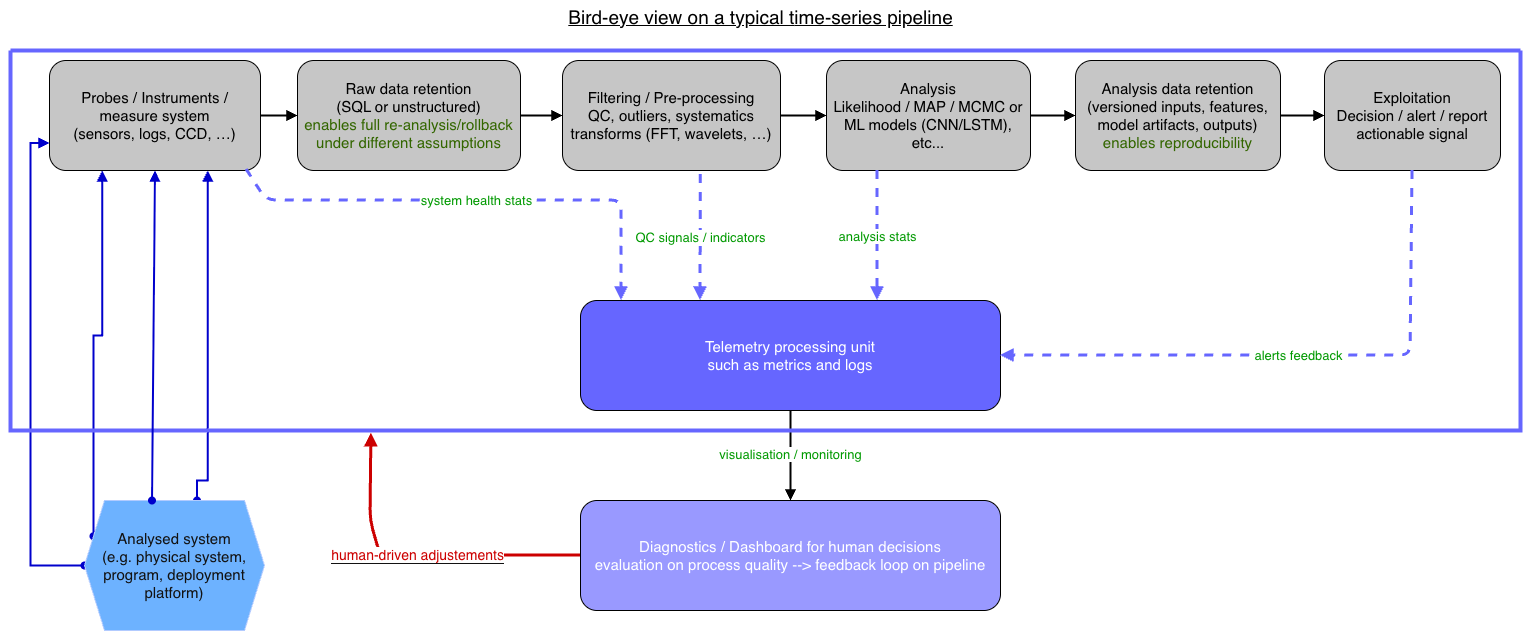

The diagram above was exported from draw.io. Its source (the exported page's mxGraphModel, read from the mxfile embedded in the PNG):
<mxGraphModel dx="1396" dy="896" grid="1" gridSize="10" guides="1" tooltips="1" connect="1" arrows="1" fold="1" page="1" pageScale="1" pageWidth="850" pageHeight="1100" background="light-dark(#FFFFFF,#FFFFFF)" math="0" shadow="0">
  <root>
    <mxCell id="0" />
    <mxCell id="1" parent="0" />
    <mxCell id="2NJ9P69aILRB7gsNBqAx-24" edge="1" parent="1" source="2NJ9P69aILRB7gsNBqAx-1" style="edgeStyle=orthogonalEdgeStyle;rounded=0;orthogonalLoop=1;jettySize=auto;html=1;exitX=0.25;exitY=1;exitDx=0;exitDy=0;entryX=0;entryY=0.25;entryDx=0;entryDy=0;startArrow=block;startFill=1;strokeWidth=2;endArrow=oval;endFill=1;strokeColor=light-dark(#000000,#0000CC);" target="2NJ9P69aILRB7gsNBqAx-22">
      <mxGeometry relative="1" as="geometry" />
    </mxCell>
    <mxCell id="2NJ9P69aILRB7gsNBqAx-26" edge="1" parent="1" source="2NJ9P69aILRB7gsNBqAx-1" style="edgeStyle=orthogonalEdgeStyle;rounded=0;orthogonalLoop=1;jettySize=auto;html=1;exitX=0.75;exitY=1;exitDx=0;exitDy=0;entryX=0.625;entryY=0;entryDx=0;entryDy=0;startArrow=block;startFill=1;endArrow=oval;endFill=1;strokeWidth=2;strokeColor=light-dark(#000000,#0000CC);" target="2NJ9P69aILRB7gsNBqAx-22">
      <mxGeometry relative="1" as="geometry">
        <Array as="points">
          <mxPoint x="217" y="540" />
          <mxPoint x="206" y="540" />
        </Array>
      </mxGeometry>
    </mxCell>
    <mxCell id="2NJ9P69aILRB7gsNBqAx-27" edge="1" parent="1" source="2NJ9P69aILRB7gsNBqAx-1" style="edgeStyle=orthogonalEdgeStyle;rounded=0;orthogonalLoop=1;jettySize=auto;html=1;exitX=0;exitY=0.75;exitDx=0;exitDy=0;entryX=0;entryY=0.5;entryDx=0;entryDy=0;endArrow=oval;endFill=1;startArrow=block;startFill=1;strokeWidth=2;strokeColor=light-dark(#000000,#0000CC);" target="2NJ9P69aILRB7gsNBqAx-22">
      <mxGeometry relative="1" as="geometry">
        <Array as="points">
          <mxPoint x="40" y="203" />
          <mxPoint x="40" y="625" />
        </Array>
      </mxGeometry>
    </mxCell>
    <mxCell id="2NJ9P69aILRB7gsNBqAx-1" parent="1" style="rounded=1;whiteSpace=wrap;html=1;fillColor=light-dark(#FFFFFF,#C6C6C6);strokeColor=light-dark(#000000,#000000);fontSize=14;" value="&lt;font style=&quot;color: light-dark(rgb(0, 0, 0), rgb(0, 0, 0)); font-size: 15px;&quot;&gt;Probes / Instruments / measure system&lt;br&gt;(sensors, logs, CCD, …)&lt;/font&gt;" vertex="1">
      <mxGeometry height="110" width="211" x="59" y="120" as="geometry" />
    </mxCell>
    <mxCell id="2NJ9P69aILRB7gsNBqAx-2" parent="1" style="rounded=1;whiteSpace=wrap;html=1;fillColor=light-dark(#FFFFFF,#C6C6C6);strokeColor=light-dark(#000000,#000000);fontSize=14;" value="&lt;font style=&quot;font-size: 15px;&quot;&gt;&lt;font style=&quot;color: light-dark(rgb(0, 0, 0), rgb(0, 0, 0));&quot;&gt;Raw data retention&lt;br&gt;(SQL or unstructured)&lt;/font&gt;&lt;br&gt;&lt;font style=&quot;color: light-dark(rgb(0, 0, 0), rgb(51, 102, 0));&quot;&gt;enables full re-analysis/rollback under different assumptions&lt;/font&gt;&lt;/font&gt;" vertex="1">
      <mxGeometry height="110" width="223" x="307" y="120" as="geometry" />
    </mxCell>
    <mxCell id="2NJ9P69aILRB7gsNBqAx-3" parent="1" style="rounded=1;whiteSpace=wrap;html=1;fillColor=light-dark(#FFFFFF,#C6C6C6);strokeColor=light-dark(#000000,#000000);fontSize=14;" value="&lt;font style=&quot;color: light-dark(rgb(0, 0, 0), rgb(0, 0, 0)); font-size: 15px;&quot;&gt;Filtering / Pre-processing&lt;br&gt;QC, outliers, systematics&lt;br&gt;transforms (FFT, wavelets, …)&lt;/font&gt;" vertex="1">
      <mxGeometry height="110" width="218" x="572" y="120" as="geometry" />
    </mxCell>
    <mxCell id="2NJ9P69aILRB7gsNBqAx-4" parent="1" style="rounded=1;whiteSpace=wrap;html=1;fillColor=light-dark(#FFFFFF,#C6C6C6);strokeColor=light-dark(#000000,#000000);fontSize=14;" value="&lt;font style=&quot;color: light-dark(rgb(0, 0, 0), rgb(0, 0, 0)); font-size: 15px;&quot;&gt;Analysis&lt;br&gt;Likelihood / MAP / MCMC or ML models (CNN/LSTM), etc...&lt;/font&gt;" vertex="1">
      <mxGeometry height="110" width="204" x="836" y="120" as="geometry" />
    </mxCell>
    <mxCell id="2NJ9P69aILRB7gsNBqAx-5" parent="1" style="rounded=1;whiteSpace=wrap;html=1;fillColor=light-dark(#FFFFFF,#C6C6C6);strokeColor=light-dark(#000000,#000000);fontSize=14;" value="&lt;font style=&quot;font-size: 15px;&quot;&gt;&lt;font style=&quot;color: light-dark(rgb(0, 0, 0), rgb(0, 0, 0));&quot;&gt;Analysis data retention&lt;br&gt;(versioned inputs, features,&lt;br&gt;model artifacts, outputs)&lt;/font&gt;&lt;br&gt;&lt;font style=&quot;color: light-dark(rgb(0, 0, 0), rgb(51, 102, 0));&quot;&gt;enables reproducibility&lt;/font&gt;&lt;/font&gt;" vertex="1">
      <mxGeometry height="110" width="205" x="1085" y="120" as="geometry" />
    </mxCell>
    <mxCell id="2NJ9P69aILRB7gsNBqAx-6" parent="1" style="rounded=1;whiteSpace=wrap;html=1;fillColor=light-dark(#FFFFFF,#C6C6C6);strokeColor=light-dark(#000000,#000000);fontSize=14;" value="&lt;font style=&quot;color: light-dark(rgb(0, 0, 0), rgb(0, 0, 0)); font-size: 15px;&quot;&gt;Exploitation&lt;br&gt;Decision / alert / report&lt;br&gt;actionable signal&lt;/font&gt;" vertex="1">
      <mxGeometry height="110" width="176" x="1334" y="120" as="geometry" />
    </mxCell>
    <mxCell id="2NJ9P69aILRB7gsNBqAx-7" edge="1" parent="1" source="2NJ9P69aILRB7gsNBqAx-1" style="endArrow=block;endFill=1;strokeWidth=2;html=1;strokeColor=light-dark(#000000,#000000);" target="2NJ9P69aILRB7gsNBqAx-2">
      <mxGeometry relative="1" as="geometry" />
    </mxCell>
    <mxCell id="2NJ9P69aILRB7gsNBqAx-8" edge="1" parent="1" source="2NJ9P69aILRB7gsNBqAx-2" style="endArrow=block;endFill=1;strokeWidth=2;html=1;strokeColor=light-dark(#000000,#000000);" target="2NJ9P69aILRB7gsNBqAx-3">
      <mxGeometry relative="1" as="geometry" />
    </mxCell>
    <mxCell id="2NJ9P69aILRB7gsNBqAx-9" edge="1" parent="1" source="2NJ9P69aILRB7gsNBqAx-3" style="endArrow=block;endFill=1;strokeWidth=2;html=1;strokeColor=light-dark(#000000,#000000);" target="2NJ9P69aILRB7gsNBqAx-4">
      <mxGeometry relative="1" as="geometry" />
    </mxCell>
    <mxCell id="2NJ9P69aILRB7gsNBqAx-10" edge="1" parent="1" source="2NJ9P69aILRB7gsNBqAx-4" style="endArrow=block;endFill=1;strokeWidth=2;html=1;strokeColor=light-dark(#000000,#000000);" target="2NJ9P69aILRB7gsNBqAx-5">
      <mxGeometry relative="1" as="geometry" />
    </mxCell>
    <mxCell id="2NJ9P69aILRB7gsNBqAx-11" edge="1" parent="1" source="2NJ9P69aILRB7gsNBqAx-5" style="endArrow=block;endFill=1;strokeWidth=2;html=1;strokeColor=light-dark(#000000,#000000);" target="2NJ9P69aILRB7gsNBqAx-6">
      <mxGeometry relative="1" as="geometry" />
    </mxCell>
    <mxCell id="x5S2yHd0vcEVXTX7yE-Y-2" edge="1" parent="1" source="2NJ9P69aILRB7gsNBqAx-12" style="edgeStyle=orthogonalEdgeStyle;rounded=0;orthogonalLoop=1;jettySize=auto;html=1;strokeColor=light-dark(#000000,#66FFFF);" target="2NJ9P69aILRB7gsNBqAx-13" value="">
      <mxGeometry relative="1" as="geometry" />
    </mxCell>
    <mxCell id="x5S2yHd0vcEVXTX7yE-Y-3" edge="1" parent="1" source="2NJ9P69aILRB7gsNBqAx-12" style="edgeStyle=orthogonalEdgeStyle;rounded=0;orthogonalLoop=1;jettySize=auto;html=1;strokeColor=light-dark(#000000,#000000);" target="2NJ9P69aILRB7gsNBqAx-13" value="">
      <mxGeometry relative="1" as="geometry" />
    </mxCell>
    <mxCell id="2NJ9P69aILRB7gsNBqAx-12" parent="1" style="rounded=1;whiteSpace=wrap;html=1;fillColor=light-dark(#FFF2CC,#6666FF);strokeColor=light-dark(#000000,#000000);fontSize=14;" value="&lt;font style=&quot;font-size: 15px;&quot;&gt;Telemetry processing unit&lt;br&gt;such as metrics and logs&lt;/font&gt;" vertex="1">
      <mxGeometry height="110" width="420" x="590" y="360" as="geometry" />
    </mxCell>
    <mxCell id="2NJ9P69aILRB7gsNBqAx-13" parent="1" style="rounded=1;whiteSpace=wrap;html=1;fillColor=light-dark(#DAE8FC,#9999FF);strokeColor=light-dark(#000000,#000000);fontSize=14;" value="&lt;font style=&quot;font-size: 15px;&quot;&gt;Diagnostics / Dashboard for human decisions&lt;br&gt;evaluation on process quality --&amp;gt; feedback loop on pipeline&lt;/font&gt;" vertex="1">
      <mxGeometry height="110" width="420" x="590" y="560" as="geometry" />
    </mxCell>
    <mxCell id="2NJ9P69aILRB7gsNBqAx-16" edge="1" parent="1" source="2NJ9P69aILRB7gsNBqAx-4" style="dashed=1;endArrow=block;endFill=1;strokeWidth=3;html=1;exitX=0.25;exitY=1;exitDx=0;exitDy=0;strokeColor=light-dark(#000000,#6666FF);" value="&lt;font style=&quot;font-size: 13px; color: light-dark(rgb(0, 0, 0), rgb(0, 153, 0)); background-color: light-dark(rgb(255, 255, 255), rgb(255, 255, 255));&quot;&gt;analysis stats&lt;/font&gt;">
      <mxGeometry relative="1" as="geometry">
        <Array as="points" />
        <mxPoint x="887" y="360" as="targetPoint" />
      </mxGeometry>
    </mxCell>
    <mxCell id="2NJ9P69aILRB7gsNBqAx-17" edge="1" parent="1" source="2NJ9P69aILRB7gsNBqAx-6" style="dashed=1;endArrow=block;endFill=1;strokeWidth=3;html=1;entryX=1;entryY=0.5;entryDx=0;entryDy=0;exitX=0.5;exitY=1;exitDx=0;exitDy=0;strokeColor=light-dark(#000000,#6666FF);" target="2NJ9P69aILRB7gsNBqAx-12" value="&lt;font style=&quot;font-size: 13px; color: light-dark(rgb(0, 0, 0), rgb(0, 153, 0)); background-color: light-dark(rgb(255, 255, 255), rgb(255, 255, 255));&quot;&gt;alerts feedback&lt;/font&gt;">
      <mxGeometry relative="1" as="geometry">
        <Array as="points">
          <mxPoint x="1420" y="415" />
        </Array>
        <mxPoint x="1575.06" y="229.99878273955957" as="sourcePoint" />
        <mxPoint x="1009" y="420.28" as="targetPoint" />
      </mxGeometry>
    </mxCell>
    <mxCell id="2NJ9P69aILRB7gsNBqAx-18" edge="1" parent="1" source="2NJ9P69aILRB7gsNBqAx-12" style="endArrow=block;endFill=1;strokeWidth=2;html=1;strokeColor=light-dark(#000000,#000000);" target="2NJ9P69aILRB7gsNBqAx-13" value="&lt;font style=&quot;font-size: 13px; color: light-dark(rgb(0, 0, 0), rgb(0, 153, 0)); background-color: light-dark(rgb(255, 255, 255), rgb(255, 255, 255));&quot;&gt;visualisation / monitoring&lt;/font&gt;">
      <mxGeometry relative="1" x="-0.0123" as="geometry">
        <mxPoint as="offset" />
      </mxGeometry>
    </mxCell>
    <mxCell id="2NJ9P69aILRB7gsNBqAx-20" edge="1" parent="1" style="strokeColor=light-dark(#FFFFFF,#CC0000);strokeWidth=3;endArrow=block;endFill=1;html=1;entryX=0.239;entryY=1.007;entryDx=0;entryDy=0;entryPerimeter=0;" target="x5S2yHd0vcEVXTX7yE-Y-1" value="&lt;font style=&quot;font-size: 14px; color: light-dark(rgb(255, 255, 255), rgb(204, 0, 0)); background-color: light-dark(rgb(255, 255, 255), rgb(255, 255, 255));&quot;&gt;human-driven adjustements&lt;/font&gt;">
      <mxGeometry relative="1" x="0.0023" as="geometry">
        <mxPoint as="offset" />
        <Array as="points">
          <mxPoint x="390" y="615" />
          <mxPoint x="380" y="580" />
        </Array>
        <mxPoint x="590" y="615" as="sourcePoint" />
        <mxPoint x="460" y="540" as="targetPoint" />
      </mxGeometry>
    </mxCell>
    <mxCell id="2NJ9P69aILRB7gsNBqAx-22" parent="1" style="shape=hexagon;perimeter=hexagonPerimeter2;whiteSpace=wrap;html=1;fixedSize=1;fillColor=#0050ef;fontColor=#ffffff;strokeColor=#001DBC;" value="&lt;div&gt;&lt;span style=&quot;font-size: 15px;&quot;&gt;Analysed system&lt;/span&gt;&lt;/div&gt;&lt;div&gt;&lt;span style=&quot;font-size: 15px;&quot;&gt;(e.g. physical system, program, deployment platform)&lt;/span&gt;&lt;/div&gt;" vertex="1">
      <mxGeometry height="130" width="180" x="94" y="560" as="geometry" />
    </mxCell>
    <mxCell id="x5S2yHd0vcEVXTX7yE-Y-1" parent="1" style="swimlane;startSize=0;strokeWidth=4;strokeColor=light-dark(#000000,#6666FF);" value="" vertex="1">
      <mxGeometry height="380" width="1510" x="20" y="110" as="geometry" />
    </mxCell>
    <mxCell id="2NJ9P69aILRB7gsNBqAx-14" edge="1" parent="x5S2yHd0vcEVXTX7yE-Y-1" source="2NJ9P69aILRB7gsNBqAx-1" style="dashed=1;endArrow=block;endFill=1;strokeWidth=3;html=1;entryX=0.25;entryY=0;entryDx=0;entryDy=0;fillColor=#0050ef;strokeColor=light-dark(#000000,#6666FF);exitX=0.934;exitY=0.991;exitDx=0;exitDy=0;exitPerimeter=0;" value="&lt;font style=&quot;font-size: 13px; color: light-dark(rgb(0, 0, 0), rgb(0, 153, 0)); background-color: light-dark(rgb(255, 255, 255), rgb(255, 255, 255));&quot;&gt;system health stats&lt;/font&gt;">
      <mxGeometry relative="1" x="0.0053" as="geometry">
        <mxPoint as="offset" />
        <Array as="points">
          <mxPoint x="256" y="150" />
          <mxPoint x="611" y="150" />
        </Array>
        <mxPoint x="185.99999999999977" y="120" as="sourcePoint" />
        <mxPoint x="611" y="250" as="targetPoint" />
      </mxGeometry>
    </mxCell>
    <mxCell id="2NJ9P69aILRB7gsNBqAx-15" edge="1" parent="x5S2yHd0vcEVXTX7yE-Y-1" style="dashed=1;endArrow=block;endFill=1;strokeWidth=3;html=1;fillColor=#0050ef;strokeColor=light-dark(#000000,#6666FF);exitX=0.25;exitY=1;exitDx=0;exitDy=0;" value="&lt;font style=&quot;font-size: 13px; background-color: light-dark(rgb(255, 255, 255), rgb(255, 255, 255)); color: light-dark(rgb(0, 0, 0), rgb(0, 153, 0));&quot;&gt;QC signals / indicators&lt;/font&gt;">
      <mxGeometry relative="1" x="-0.0023" as="geometry">
        <mxPoint as="offset" />
        <mxPoint x="690.33" y="124" as="sourcePoint" />
        <mxPoint x="690" y="250" as="targetPoint" />
      </mxGeometry>
    </mxCell>
    <mxCell id="2NJ9P69aILRB7gsNBqAx-21" parent="1" style="text;html=1;strokeColor=none;fillColor=none;fontSize=13;align=center;" value="&lt;font style=&quot;color: light-dark(rgb(0, 0, 0), rgb(0, 0, 0)); font-size: 19px;&quot;&gt;&lt;u style=&quot;&quot;&gt;Bird-eye view on a typical t&lt;font style=&quot;&quot;&gt;ime-series pipeline&lt;/font&gt;&lt;/u&gt;&lt;/font&gt;" vertex="1">
      <mxGeometry height="60" width="1520" x="10" y="59" as="geometry" />
    </mxCell>
    <mxCell id="x5S2yHd0vcEVXTX7yE-Y-6" edge="1" parent="1" source="2NJ9P69aILRB7gsNBqAx-22" style="endArrow=block;html=1;rounded=0;entryX=0.5;entryY=1;entryDx=0;entryDy=0;exitX=0.375;exitY=0;exitDx=0;exitDy=0;strokeWidth=2;strokeColor=light-dark(#000000,#0000CC);startArrow=oval;startFill=1;endFill=1;" target="2NJ9P69aILRB7gsNBqAx-1" value="">
      <mxGeometry height="50" relative="1" width="50" as="geometry">
        <mxPoint x="330" y="410" as="sourcePoint" />
        <mxPoint x="380" y="360" as="targetPoint" />
      </mxGeometry>
    </mxCell>
  </root>
</mxGraphModel>